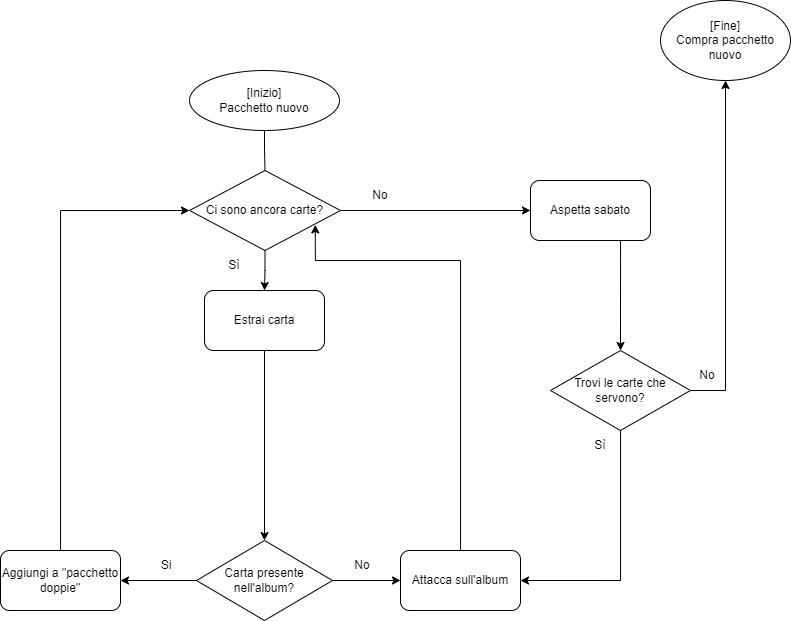

The diagram above was exported from draw.io. Its source (the exported page's mxGraphModel, read from the mxfile embedded in the PNG):
<mxGraphModel dx="1178" dy="641" grid="1" gridSize="10" guides="1" tooltips="1" connect="1" arrows="1" fold="1" page="1" pageScale="1" pageWidth="827" pageHeight="1169" math="0" shadow="0">
  <root>
    <mxCell id="0" />
    <mxCell id="1" parent="0" />
    <mxCell id="KDLEY2N32z5SNDS2SNSC-42" style="edgeStyle=orthogonalEdgeStyle;rounded=0;orthogonalLoop=1;jettySize=auto;html=1;entryX=0.833;entryY=0.68;entryDx=0;entryDy=0;entryPerimeter=0;" edge="1" parent="1" source="KDLEY2N32z5SNDS2SNSC-2" target="KDLEY2N32z5SNDS2SNSC-18">
      <mxGeometry relative="1" as="geometry">
        <Array as="points">
          <mxPoint x="479" y="520" />
          <mxPoint x="334" y="520" />
        </Array>
      </mxGeometry>
    </mxCell>
    <mxCell id="KDLEY2N32z5SNDS2SNSC-2" value="Attacca sull'album" style="rounded=1;whiteSpace=wrap;html=1;" vertex="1" parent="1">
      <mxGeometry x="419" y="810" width="120" height="60" as="geometry" />
    </mxCell>
    <mxCell id="KDLEY2N32z5SNDS2SNSC-8" value="" style="edgeStyle=orthogonalEdgeStyle;rounded=0;orthogonalLoop=1;jettySize=auto;html=1;" edge="1" parent="1" source="KDLEY2N32z5SNDS2SNSC-3" target="KDLEY2N32z5SNDS2SNSC-6">
      <mxGeometry relative="1" as="geometry" />
    </mxCell>
    <mxCell id="KDLEY2N32z5SNDS2SNSC-10" value="" style="edgeStyle=orthogonalEdgeStyle;rounded=0;orthogonalLoop=1;jettySize=auto;html=1;" edge="1" parent="1" source="KDLEY2N32z5SNDS2SNSC-3" target="KDLEY2N32z5SNDS2SNSC-2">
      <mxGeometry relative="1" as="geometry" />
    </mxCell>
    <mxCell id="KDLEY2N32z5SNDS2SNSC-3" value="Carta presente nell'album?" style="rhombus;whiteSpace=wrap;html=1;" vertex="1" parent="1">
      <mxGeometry x="215" y="800" width="136" height="80" as="geometry" />
    </mxCell>
    <mxCell id="KDLEY2N32z5SNDS2SNSC-14" value="" style="edgeStyle=orthogonalEdgeStyle;rounded=0;orthogonalLoop=1;jettySize=auto;html=1;entryX=0;entryY=0.5;entryDx=0;entryDy=0;" edge="1" parent="1" source="KDLEY2N32z5SNDS2SNSC-6" target="KDLEY2N32z5SNDS2SNSC-18">
      <mxGeometry relative="1" as="geometry">
        <mxPoint x="223" y="580" as="targetPoint" />
        <Array as="points">
          <mxPoint x="79" y="470" />
        </Array>
      </mxGeometry>
    </mxCell>
    <mxCell id="KDLEY2N32z5SNDS2SNSC-6" value="Aggiungi a &quot;pacchetto doppie&quot;" style="rounded=1;whiteSpace=wrap;html=1;" vertex="1" parent="1">
      <mxGeometry x="19" y="810" width="120" height="60" as="geometry" />
    </mxCell>
    <mxCell id="KDLEY2N32z5SNDS2SNSC-9" value="Si" style="text;html=1;strokeColor=none;fillColor=none;align=center;verticalAlign=middle;whiteSpace=wrap;rounded=0;" vertex="1" parent="1">
      <mxGeometry x="155" y="810" width="60" height="30" as="geometry" />
    </mxCell>
    <mxCell id="KDLEY2N32z5SNDS2SNSC-11" value="No" style="text;html=1;strokeColor=none;fillColor=none;align=center;verticalAlign=middle;whiteSpace=wrap;rounded=0;" vertex="1" parent="1">
      <mxGeometry x="351" y="810" width="60" height="30" as="geometry" />
    </mxCell>
    <mxCell id="KDLEY2N32z5SNDS2SNSC-43" style="edgeStyle=orthogonalEdgeStyle;rounded=0;orthogonalLoop=1;jettySize=auto;html=1;" edge="1" parent="1" source="KDLEY2N32z5SNDS2SNSC-15" target="KDLEY2N32z5SNDS2SNSC-3">
      <mxGeometry relative="1" as="geometry" />
    </mxCell>
    <mxCell id="KDLEY2N32z5SNDS2SNSC-15" value="Estrai carta" style="rounded=1;whiteSpace=wrap;html=1;" vertex="1" parent="1">
      <mxGeometry x="223" y="550" width="120" height="60" as="geometry" />
    </mxCell>
    <mxCell id="KDLEY2N32z5SNDS2SNSC-17" style="edgeStyle=orthogonalEdgeStyle;rounded=0;orthogonalLoop=1;jettySize=auto;html=1;startArrow=none;" edge="1" parent="1" source="KDLEY2N32z5SNDS2SNSC-18" target="KDLEY2N32z5SNDS2SNSC-15">
      <mxGeometry relative="1" as="geometry" />
    </mxCell>
    <mxCell id="KDLEY2N32z5SNDS2SNSC-16" value="[Inizio]&lt;br&gt;Pacchetto nuovo" style="ellipse;whiteSpace=wrap;html=1;" vertex="1" parent="1">
      <mxGeometry x="208" y="330" width="150" height="60" as="geometry" />
    </mxCell>
    <mxCell id="KDLEY2N32z5SNDS2SNSC-21" style="edgeStyle=orthogonalEdgeStyle;rounded=0;orthogonalLoop=1;jettySize=auto;html=1;entryX=0;entryY=0.5;entryDx=0;entryDy=0;" edge="1" parent="1" source="KDLEY2N32z5SNDS2SNSC-18" target="KDLEY2N32z5SNDS2SNSC-28">
      <mxGeometry relative="1" as="geometry">
        <mxPoint x="529" y="470" as="targetPoint" />
        <Array as="points" />
      </mxGeometry>
    </mxCell>
    <mxCell id="KDLEY2N32z5SNDS2SNSC-18" value="Ci sono ancora carte?" style="rhombus;whiteSpace=wrap;html=1;" vertex="1" parent="1">
      <mxGeometry x="208" y="430" width="151" height="80" as="geometry" />
    </mxCell>
    <mxCell id="KDLEY2N32z5SNDS2SNSC-19" value="" style="edgeStyle=orthogonalEdgeStyle;rounded=0;orthogonalLoop=1;jettySize=auto;html=1;endArrow=none;" edge="1" parent="1" source="KDLEY2N32z5SNDS2SNSC-16" target="KDLEY2N32z5SNDS2SNSC-18">
      <mxGeometry relative="1" as="geometry">
        <mxPoint x="283" y="390" as="sourcePoint" />
        <mxPoint x="283" y="550" as="targetPoint" />
      </mxGeometry>
    </mxCell>
    <mxCell id="KDLEY2N32z5SNDS2SNSC-20" value="Sì" style="text;html=1;strokeColor=none;fillColor=none;align=center;verticalAlign=middle;whiteSpace=wrap;rounded=0;" vertex="1" parent="1">
      <mxGeometry x="223" y="510" width="60" height="30" as="geometry" />
    </mxCell>
    <mxCell id="KDLEY2N32z5SNDS2SNSC-25" value="No" style="text;html=1;strokeColor=none;fillColor=none;align=center;verticalAlign=middle;whiteSpace=wrap;rounded=0;" vertex="1" parent="1">
      <mxGeometry x="369" y="440" width="60" height="30" as="geometry" />
    </mxCell>
    <mxCell id="KDLEY2N32z5SNDS2SNSC-37" style="edgeStyle=orthogonalEdgeStyle;rounded=0;orthogonalLoop=1;jettySize=auto;html=1;entryX=0.5;entryY=0;entryDx=0;entryDy=0;" edge="1" parent="1" source="KDLEY2N32z5SNDS2SNSC-28" target="KDLEY2N32z5SNDS2SNSC-29">
      <mxGeometry relative="1" as="geometry">
        <Array as="points">
          <mxPoint x="639" y="520" />
          <mxPoint x="639" y="520" />
        </Array>
      </mxGeometry>
    </mxCell>
    <mxCell id="KDLEY2N32z5SNDS2SNSC-28" value="Aspetta sabato" style="rounded=1;whiteSpace=wrap;html=1;" vertex="1" parent="1">
      <mxGeometry x="549" y="440" width="120" height="60" as="geometry" />
    </mxCell>
    <mxCell id="KDLEY2N32z5SNDS2SNSC-33" style="edgeStyle=orthogonalEdgeStyle;rounded=0;orthogonalLoop=1;jettySize=auto;html=1;entryX=1;entryY=0.5;entryDx=0;entryDy=0;" edge="1" parent="1" source="KDLEY2N32z5SNDS2SNSC-29" target="KDLEY2N32z5SNDS2SNSC-2">
      <mxGeometry relative="1" as="geometry">
        <Array as="points">
          <mxPoint x="639" y="840" />
        </Array>
      </mxGeometry>
    </mxCell>
    <mxCell id="KDLEY2N32z5SNDS2SNSC-41" style="edgeStyle=orthogonalEdgeStyle;rounded=0;orthogonalLoop=1;jettySize=auto;html=1;entryX=0.5;entryY=1;entryDx=0;entryDy=0;" edge="1" parent="1" source="KDLEY2N32z5SNDS2SNSC-29" target="KDLEY2N32z5SNDS2SNSC-38">
      <mxGeometry relative="1" as="geometry">
        <Array as="points">
          <mxPoint x="744" y="650" />
        </Array>
      </mxGeometry>
    </mxCell>
    <mxCell id="KDLEY2N32z5SNDS2SNSC-29" value="Trovi le carte che servono?" style="rhombus;whiteSpace=wrap;html=1;" vertex="1" parent="1">
      <mxGeometry x="569" y="610" width="140" height="80" as="geometry" />
    </mxCell>
    <mxCell id="KDLEY2N32z5SNDS2SNSC-34" value="Sì" style="text;html=1;strokeColor=none;fillColor=none;align=center;verticalAlign=middle;whiteSpace=wrap;rounded=0;" vertex="1" parent="1">
      <mxGeometry x="589" y="690" width="60" height="30" as="geometry" />
    </mxCell>
    <mxCell id="KDLEY2N32z5SNDS2SNSC-36" value="No" style="text;html=1;strokeColor=none;fillColor=none;align=center;verticalAlign=middle;whiteSpace=wrap;rounded=0;" vertex="1" parent="1">
      <mxGeometry x="696" y="620" width="60" height="30" as="geometry" />
    </mxCell>
    <mxCell id="KDLEY2N32z5SNDS2SNSC-38" value="[Fine]&lt;br&gt;Compra pacchetto nuovo" style="ellipse;whiteSpace=wrap;html=1;" vertex="1" parent="1">
      <mxGeometry x="679" y="260" width="130" height="80" as="geometry" />
    </mxCell>
  </root>
</mxGraphModel>